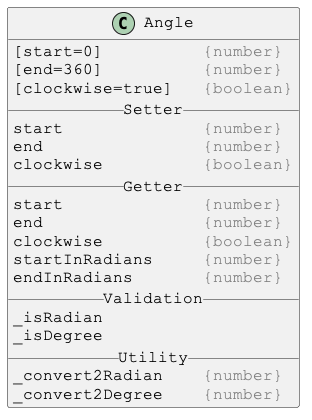

The diagram above was rendered by PlantUML. Its source (embedded in the PNG):
@startuml

skinparam DefaultFontSize 16
skinparam DefaultFontName Courier New

class Angle {
[start=0]          <color:gray>{number}</color>
[end=360]          <color:gray>{number}</color>
[clockwise=true]   <color:gray>{boolean}</color>
__ Setter __
start              <color:gray>{number}</color>
end                <color:gray>{number}</color>
clockwise          <color:gray>{boolean}</color>
__ Getter __
start              <color:gray>{number}</color>
end                <color:gray>{number}</color>
clockwise          <color:gray>{boolean}</color>
startInRadians     <color:gray>{number}</color>
endInRadians       <color:gray>{number}</color>
__ Validation __
_isRadian
_isDegree
__ Utility __
_convert2Radian    <color:gray>{number}</color>
_convert2Degree    <color:gray>{number}</color>
}

@enduml